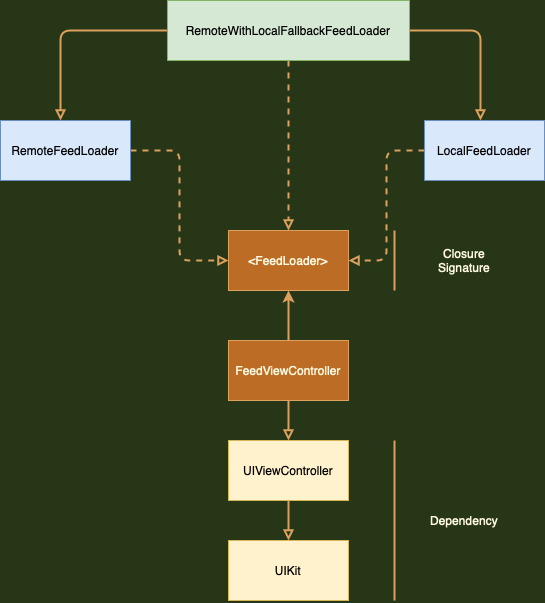

The diagram above was exported from draw.io. Its source (the exported page's mxGraphModel, read from the mxfile embedded in the PNG):
<mxGraphModel dx="1426" dy="825" grid="1" gridSize="10" guides="1" tooltips="1" connect="1" arrows="1" fold="1" page="1" pageScale="1" pageWidth="827" pageHeight="1169" background="#283618" math="0" shadow="0">
  <root>
    <mxCell id="0" />
    <mxCell id="1" parent="0" />
    <mxCell id="_UNUjklHlu6j-b9dcxbK-4" style="edgeStyle=orthogonalEdgeStyle;curved=0;rounded=1;sketch=0;orthogonalLoop=1;jettySize=auto;html=1;exitX=0.5;exitY=1;exitDx=0;exitDy=0;fontColor=#FEFAE0;strokeColor=#DDA15E;fillColor=#BC6C25;strokeWidth=2;endArrow=block;endFill=0;" edge="1" parent="1" source="5ttqCtmX7gylSeJKLpLj-1" target="_UNUjklHlu6j-b9dcxbK-1">
      <mxGeometry relative="1" as="geometry" />
    </mxCell>
    <mxCell id="_UNUjklHlu6j-b9dcxbK-12" style="edgeStyle=orthogonalEdgeStyle;curved=0;rounded=1;sketch=0;orthogonalLoop=1;jettySize=auto;html=1;exitX=0.5;exitY=0;exitDx=0;exitDy=0;fontColor=#FEFAE0;strokeColor=#DDA15E;strokeWidth=2;fillColor=#BC6C25;" edge="1" parent="1" source="5ttqCtmX7gylSeJKLpLj-1" target="_UNUjklHlu6j-b9dcxbK-8">
      <mxGeometry relative="1" as="geometry" />
    </mxCell>
    <mxCell id="5ttqCtmX7gylSeJKLpLj-1" value="FeedViewController" style="rounded=0;whiteSpace=wrap;html=1;fillColor=#BC6C25;strokeColor=#DDA15E;fontColor=#FEFAE0;" parent="1" vertex="1">
      <mxGeometry x="348" y="550" width="120" height="60" as="geometry" />
    </mxCell>
    <mxCell id="_UNUjklHlu6j-b9dcxbK-3" style="edgeStyle=orthogonalEdgeStyle;curved=0;rounded=1;sketch=0;orthogonalLoop=1;jettySize=auto;html=1;exitX=0.5;exitY=1;exitDx=0;exitDy=0;entryX=0.5;entryY=0;entryDx=0;entryDy=0;fontColor=#FEFAE0;strokeColor=#DDA15E;fillColor=#BC6C25;strokeWidth=2;endArrow=block;endFill=0;" edge="1" parent="1" source="_UNUjklHlu6j-b9dcxbK-1" target="_UNUjklHlu6j-b9dcxbK-2">
      <mxGeometry relative="1" as="geometry" />
    </mxCell>
    <mxCell id="_UNUjklHlu6j-b9dcxbK-1" value="UIViewController" style="rounded=0;whiteSpace=wrap;html=1;fillColor=#fff2cc;strokeColor=#d6b656;" vertex="1" parent="1">
      <mxGeometry x="348" y="650" width="120" height="60" as="geometry" />
    </mxCell>
    <mxCell id="_UNUjklHlu6j-b9dcxbK-2" value="UIKit" style="rounded=0;whiteSpace=wrap;html=1;fillColor=#fff2cc;strokeColor=#d6b656;" vertex="1" parent="1">
      <mxGeometry x="348" y="750" width="120" height="60" as="geometry" />
    </mxCell>
    <mxCell id="_UNUjklHlu6j-b9dcxbK-5" value="Dependency" style="text;html=1;strokeColor=none;fillColor=none;align=center;verticalAlign=middle;whiteSpace=wrap;rounded=0;sketch=0;fontColor=#FEFAE0;" vertex="1" parent="1">
      <mxGeometry x="544" y="710" width="80" height="40" as="geometry" />
    </mxCell>
    <mxCell id="_UNUjklHlu6j-b9dcxbK-7" value="" style="endArrow=none;html=1;rounded=1;sketch=0;fontColor=#FEFAE0;strokeColor=#DDA15E;strokeWidth=2;fillColor=#BC6C25;curved=0;" edge="1" parent="1">
      <mxGeometry width="50" height="50" relative="1" as="geometry">
        <mxPoint x="514" y="810" as="sourcePoint" />
        <mxPoint x="514" y="650" as="targetPoint" />
      </mxGeometry>
    </mxCell>
    <mxCell id="_UNUjklHlu6j-b9dcxbK-8" value="&amp;lt;FeedLoader&amp;gt;" style="rounded=0;whiteSpace=wrap;html=1;fillColor=#BC6C25;strokeColor=#DDA15E;fontColor=#FEFAE0;" vertex="1" parent="1">
      <mxGeometry x="348" y="440" width="120" height="60" as="geometry" />
    </mxCell>
    <mxCell id="_UNUjklHlu6j-b9dcxbK-9" value="Closure Signature" style="text;html=1;strokeColor=none;fillColor=none;align=center;verticalAlign=middle;whiteSpace=wrap;rounded=0;sketch=0;fontColor=#FEFAE0;" vertex="1" parent="1">
      <mxGeometry x="544" y="450" width="80" height="40" as="geometry" />
    </mxCell>
    <mxCell id="_UNUjklHlu6j-b9dcxbK-11" value="" style="endArrow=none;html=1;rounded=1;sketch=0;fontColor=#FEFAE0;strokeColor=#DDA15E;strokeWidth=2;fillColor=#BC6C25;curved=0;" edge="1" parent="1">
      <mxGeometry width="50" height="50" relative="1" as="geometry">
        <mxPoint x="514" y="500" as="sourcePoint" />
        <mxPoint x="514" y="440" as="targetPoint" />
      </mxGeometry>
    </mxCell>
    <mxCell id="_UNUjklHlu6j-b9dcxbK-26" style="edgeStyle=orthogonalEdgeStyle;curved=0;rounded=1;sketch=0;orthogonalLoop=1;jettySize=auto;html=1;entryX=0;entryY=0.5;entryDx=0;entryDy=0;dashed=1;fontColor=#FEFAE0;endArrow=block;endFill=0;strokeColor=#DDA15E;strokeWidth=2;fillColor=#BC6C25;" edge="1" parent="1" source="_UNUjklHlu6j-b9dcxbK-13" target="_UNUjklHlu6j-b9dcxbK-8">
      <mxGeometry relative="1" as="geometry" />
    </mxCell>
    <mxCell id="_UNUjklHlu6j-b9dcxbK-13" value="RemoteFeedLoader" style="rounded=0;whiteSpace=wrap;html=1;fillColor=#dae8fc;strokeColor=#6c8ebf;" vertex="1" parent="1">
      <mxGeometry x="120" y="330" width="130" height="60" as="geometry" />
    </mxCell>
    <mxCell id="_UNUjklHlu6j-b9dcxbK-27" style="edgeStyle=orthogonalEdgeStyle;curved=0;rounded=1;sketch=0;orthogonalLoop=1;jettySize=auto;html=1;entryX=1;entryY=0.5;entryDx=0;entryDy=0;dashed=1;fontColor=#FEFAE0;endArrow=block;endFill=0;strokeColor=#DDA15E;strokeWidth=2;fillColor=#BC6C25;" edge="1" parent="1" source="_UNUjklHlu6j-b9dcxbK-15" target="_UNUjklHlu6j-b9dcxbK-8">
      <mxGeometry relative="1" as="geometry" />
    </mxCell>
    <mxCell id="_UNUjklHlu6j-b9dcxbK-15" value="LocalFeedLoader" style="rounded=0;whiteSpace=wrap;html=1;fillColor=#dae8fc;strokeColor=#6c8ebf;" vertex="1" parent="1">
      <mxGeometry x="544" y="330" width="120" height="60" as="geometry" />
    </mxCell>
    <mxCell id="_UNUjklHlu6j-b9dcxbK-24" style="edgeStyle=orthogonalEdgeStyle;curved=0;rounded=1;sketch=0;orthogonalLoop=1;jettySize=auto;html=1;dashed=1;fontColor=#FEFAE0;endArrow=block;endFill=0;strokeColor=#DDA15E;strokeWidth=2;fillColor=#BC6C25;" edge="1" parent="1" source="_UNUjklHlu6j-b9dcxbK-21" target="_UNUjklHlu6j-b9dcxbK-8">
      <mxGeometry relative="1" as="geometry" />
    </mxCell>
    <mxCell id="_UNUjklHlu6j-b9dcxbK-28" style="edgeStyle=orthogonalEdgeStyle;curved=0;rounded=1;sketch=0;orthogonalLoop=1;jettySize=auto;html=1;fontColor=#FEFAE0;endArrow=block;endFill=0;strokeColor=#DDA15E;strokeWidth=2;fillColor=#BC6C25;" edge="1" parent="1" source="_UNUjklHlu6j-b9dcxbK-21">
      <mxGeometry relative="1" as="geometry">
        <mxPoint x="180" y="330" as="targetPoint" />
      </mxGeometry>
    </mxCell>
    <mxCell id="_UNUjklHlu6j-b9dcxbK-29" style="edgeStyle=orthogonalEdgeStyle;curved=0;rounded=1;sketch=0;orthogonalLoop=1;jettySize=auto;html=1;fontColor=#FEFAE0;endArrow=block;endFill=0;strokeColor=#DDA15E;strokeWidth=2;fillColor=#BC6C25;" edge="1" parent="1" source="_UNUjklHlu6j-b9dcxbK-21">
      <mxGeometry relative="1" as="geometry">
        <mxPoint x="600" y="330" as="targetPoint" />
      </mxGeometry>
    </mxCell>
    <mxCell id="_UNUjklHlu6j-b9dcxbK-21" value="RemoteWithLocalFallbackFeedLoader" style="rounded=0;whiteSpace=wrap;html=1;fillColor=#d5e8d4;strokeColor=#82b366;" vertex="1" parent="1">
      <mxGeometry x="287" y="210" width="242" height="60" as="geometry" />
    </mxCell>
  </root>
</mxGraphModel>